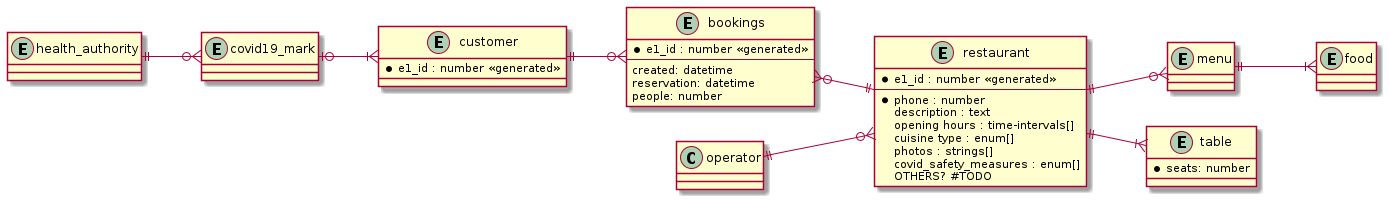

The diagram above was rendered by PlantUML. Its source (embedded in the PNG):
@startuml
left to right direction

' Entities

'1.3, 1.4
entity restaurant {
  *e1_id : number <<generated>>
  --
  *phone : number
  description : text
  opening hours : time-intervals[]
  cuisine type : enum[]
  photos : strings[]
  covid_safety_measures : enum[]
  OTHERS? #TODO
}


'1.3
entity menu {
    
}

'1.3
entity food {

}

entity table {
    *seats: number
}

entity customer {
  *e1_id : number <<generated>>
}

'1.5 # TODO it actually says that the customer can book a table
'given the fact that there is no map, it makes sense to just
'let the user do the reservation and do not pick the table
entity bookings {
    *e1_id : number <<generated>>
    --
    created: datetime
    reservation: datetime
    people: number
}

entity health_authority {
    
}

entity covid19_mark {

}

' Relationship

restaurant ||--o{ menu

menu ||--|{ food

restaurant ||--|{ table

' 1.1
operator ||--o{ restaurant 

customer ||--o{ bookings
bookings }o--|| restaurant

'1.6
health_authority ||--o{ covid19_mark
covid19_mark |o--|{ customer


@enduml